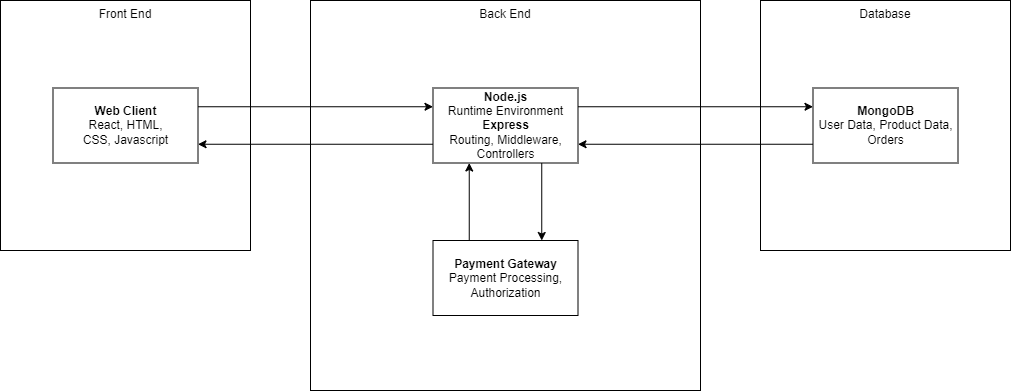

The diagram above was exported from draw.io. Its source (the exported page's mxGraphModel, read from the mxfile embedded in the PNG):
<mxGraphModel dx="1434" dy="739" grid="1" gridSize="10" guides="1" tooltips="1" connect="1" arrows="1" fold="1" page="1" pageScale="1" pageWidth="827" pageHeight="1169" math="0" shadow="0">
  <root>
    <mxCell id="0" />
    <mxCell id="1" parent="0" />
    <mxCell id="VVlhpwPcMMpRksjZVf8g-1" value="Front End" style="whiteSpace=wrap;html=1;aspect=fixed;verticalAlign=top;" vertex="1" parent="1">
      <mxGeometry x="30" y="160" width="250" height="250" as="geometry" />
    </mxCell>
    <mxCell id="VVlhpwPcMMpRksjZVf8g-2" value="Back End" style="whiteSpace=wrap;html=1;aspect=fixed;verticalAlign=top;" vertex="1" parent="1">
      <mxGeometry x="340" y="160" width="390" height="390" as="geometry" />
    </mxCell>
    <mxCell id="VVlhpwPcMMpRksjZVf8g-3" value="Database" style="whiteSpace=wrap;html=1;aspect=fixed;verticalAlign=top;" vertex="1" parent="1">
      <mxGeometry x="790" y="160" width="250" height="250" as="geometry" />
    </mxCell>
    <mxCell id="VVlhpwPcMMpRksjZVf8g-11" style="edgeStyle=orthogonalEdgeStyle;rounded=0;orthogonalLoop=1;jettySize=auto;html=1;exitX=1;exitY=0.25;exitDx=0;exitDy=0;entryX=0;entryY=0.25;entryDx=0;entryDy=0;" edge="1" parent="1" source="VVlhpwPcMMpRksjZVf8g-4" target="VVlhpwPcMMpRksjZVf8g-6">
      <mxGeometry relative="1" as="geometry" />
    </mxCell>
    <mxCell id="VVlhpwPcMMpRksjZVf8g-4" value="&lt;b&gt;Web Client&lt;/b&gt;&lt;br&gt;React, HTML, &lt;br&gt;CSS, Javascript" style="rounded=0;whiteSpace=wrap;html=1;" vertex="1" parent="1">
      <mxGeometry x="82.5" y="247.5" width="145" height="75" as="geometry" />
    </mxCell>
    <mxCell id="VVlhpwPcMMpRksjZVf8g-12" style="edgeStyle=orthogonalEdgeStyle;rounded=0;orthogonalLoop=1;jettySize=auto;html=1;exitX=0;exitY=0.75;exitDx=0;exitDy=0;entryX=1;entryY=0.75;entryDx=0;entryDy=0;" edge="1" parent="1" source="VVlhpwPcMMpRksjZVf8g-6" target="VVlhpwPcMMpRksjZVf8g-4">
      <mxGeometry relative="1" as="geometry" />
    </mxCell>
    <mxCell id="VVlhpwPcMMpRksjZVf8g-13" style="edgeStyle=orthogonalEdgeStyle;rounded=0;orthogonalLoop=1;jettySize=auto;html=1;exitX=1;exitY=0.25;exitDx=0;exitDy=0;entryX=0;entryY=0.25;entryDx=0;entryDy=0;" edge="1" parent="1" source="VVlhpwPcMMpRksjZVf8g-6" target="VVlhpwPcMMpRksjZVf8g-7">
      <mxGeometry relative="1" as="geometry" />
    </mxCell>
    <mxCell id="VVlhpwPcMMpRksjZVf8g-16" style="edgeStyle=orthogonalEdgeStyle;rounded=0;orthogonalLoop=1;jettySize=auto;html=1;exitX=0.75;exitY=1;exitDx=0;exitDy=0;entryX=0.75;entryY=0;entryDx=0;entryDy=0;" edge="1" parent="1" source="VVlhpwPcMMpRksjZVf8g-6" target="VVlhpwPcMMpRksjZVf8g-8">
      <mxGeometry relative="1" as="geometry" />
    </mxCell>
    <mxCell id="VVlhpwPcMMpRksjZVf8g-6" value="&lt;b&gt;Node.js&lt;/b&gt;&lt;br&gt;Runtime Environment&lt;br&gt;&lt;b&gt;Express&lt;/b&gt;&lt;br&gt;Routing, Middleware, Controllers" style="rounded=0;whiteSpace=wrap;html=1;" vertex="1" parent="1">
      <mxGeometry x="462.5" y="247.5" width="145" height="75" as="geometry" />
    </mxCell>
    <mxCell id="VVlhpwPcMMpRksjZVf8g-14" style="edgeStyle=orthogonalEdgeStyle;rounded=0;orthogonalLoop=1;jettySize=auto;html=1;exitX=0;exitY=0.75;exitDx=0;exitDy=0;entryX=1;entryY=0.75;entryDx=0;entryDy=0;" edge="1" parent="1" source="VVlhpwPcMMpRksjZVf8g-7" target="VVlhpwPcMMpRksjZVf8g-6">
      <mxGeometry relative="1" as="geometry" />
    </mxCell>
    <mxCell id="VVlhpwPcMMpRksjZVf8g-7" value="&lt;b&gt;MongoDB&lt;/b&gt;&lt;br&gt;User Data, Product Data, Orders" style="rounded=0;whiteSpace=wrap;html=1;" vertex="1" parent="1">
      <mxGeometry x="842.5" y="247.5" width="145" height="75" as="geometry" />
    </mxCell>
    <mxCell id="VVlhpwPcMMpRksjZVf8g-15" style="edgeStyle=orthogonalEdgeStyle;rounded=0;orthogonalLoop=1;jettySize=auto;html=1;exitX=0.25;exitY=0;exitDx=0;exitDy=0;entryX=0.25;entryY=1;entryDx=0;entryDy=0;" edge="1" parent="1" source="VVlhpwPcMMpRksjZVf8g-8" target="VVlhpwPcMMpRksjZVf8g-6">
      <mxGeometry relative="1" as="geometry" />
    </mxCell>
    <mxCell id="VVlhpwPcMMpRksjZVf8g-8" value="&lt;b&gt;Payment Gateway&lt;/b&gt;&lt;br&gt;Payment Processing,&lt;br&gt;Authorization" style="rounded=0;whiteSpace=wrap;html=1;" vertex="1" parent="1">
      <mxGeometry x="462.5" y="400" width="145" height="75" as="geometry" />
    </mxCell>
  </root>
</mxGraphModel>